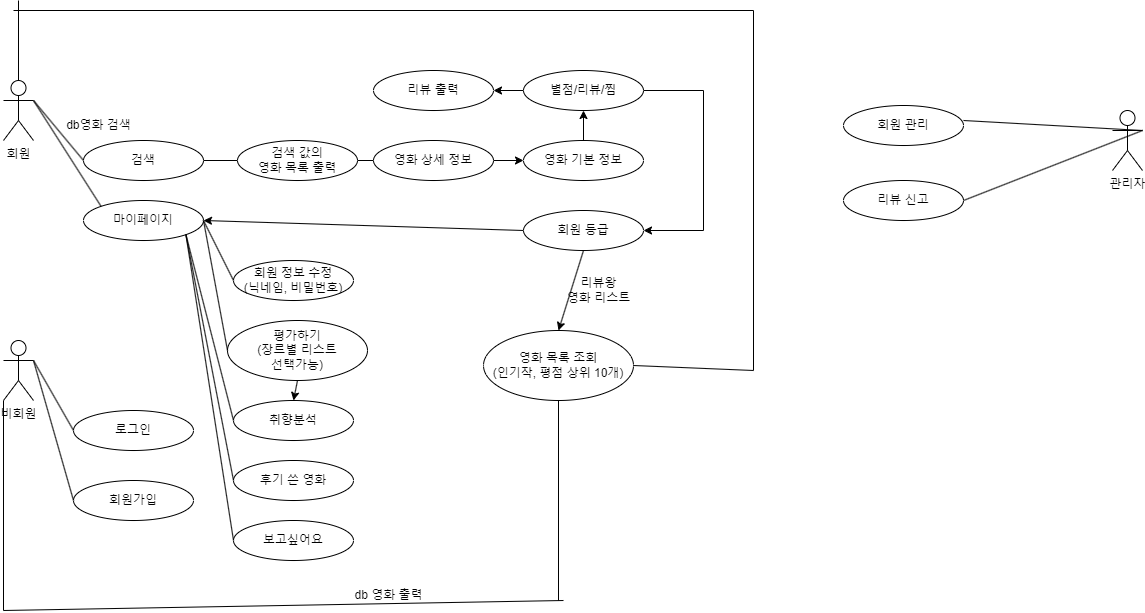

The diagram above was exported from draw.io. Its source (the exported page's mxGraphModel, read from the mxfile embedded in the PNG):
<mxGraphModel dx="1330" dy="1514" grid="1" gridSize="10" guides="1" tooltips="1" connect="1" arrows="1" fold="1" page="1" pageScale="1" pageWidth="1169" pageHeight="827" math="0" shadow="0">
  <root>
    <mxCell id="0" />
    <mxCell id="1" parent="0" />
    <mxCell id="mumemkw3OrFCR2O7iOM2-1" value="비회원&lt;br&gt;" style="shape=umlActor;verticalLabelPosition=bottom;verticalAlign=top;html=1;outlineConnect=0;" parent="1" vertex="1">
      <mxGeometry x="60" y="400" width="30" height="60" as="geometry" />
    </mxCell>
    <mxCell id="mumemkw3OrFCR2O7iOM2-2" value="로그인" style="ellipse;whiteSpace=wrap;html=1;" parent="1" vertex="1">
      <mxGeometry x="130" y="470" width="120" height="40" as="geometry" />
    </mxCell>
    <mxCell id="mumemkw3OrFCR2O7iOM2-3" value="회원가입" style="ellipse;whiteSpace=wrap;html=1;" parent="1" vertex="1">
      <mxGeometry x="130" y="540" width="120" height="40" as="geometry" />
    </mxCell>
    <mxCell id="mumemkw3OrFCR2O7iOM2-5" value="" style="endArrow=none;html=1;rounded=0;entryX=0;entryY=0.5;entryDx=0;entryDy=0;exitX=1;exitY=0.3333333333333333;exitDx=0;exitDy=0;exitPerimeter=0;" parent="1" source="mumemkw3OrFCR2O7iOM2-1" target="mumemkw3OrFCR2O7iOM2-2" edge="1">
      <mxGeometry width="50" height="50" relative="1" as="geometry">
        <mxPoint x="100" y="220" as="sourcePoint" />
        <mxPoint x="130" y="170" as="targetPoint" />
      </mxGeometry>
    </mxCell>
    <mxCell id="mumemkw3OrFCR2O7iOM2-7" value="" style="endArrow=none;html=1;rounded=0;entryX=0;entryY=0.5;entryDx=0;entryDy=0;exitX=1;exitY=0.3333333333333333;exitDx=0;exitDy=0;exitPerimeter=0;" parent="1" source="mumemkw3OrFCR2O7iOM2-1" target="mumemkw3OrFCR2O7iOM2-3" edge="1">
      <mxGeometry width="50" height="50" relative="1" as="geometry">
        <mxPoint x="250" y="420" as="sourcePoint" />
        <mxPoint x="300" y="370" as="targetPoint" />
      </mxGeometry>
    </mxCell>
    <mxCell id="mumemkw3OrFCR2O7iOM2-9" value="검색" style="ellipse;whiteSpace=wrap;html=1;" parent="1" vertex="1">
      <mxGeometry x="140" y="200" width="120" height="40" as="geometry" />
    </mxCell>
    <mxCell id="mumemkw3OrFCR2O7iOM2-12" value="회원" style="shape=umlActor;verticalLabelPosition=bottom;verticalAlign=top;html=1;outlineConnect=0;" parent="1" vertex="1">
      <mxGeometry x="60" y="140" width="30" height="60" as="geometry" />
    </mxCell>
    <mxCell id="mumemkw3OrFCR2O7iOM2-13" value="" style="endArrow=none;html=1;rounded=0;entryX=0;entryY=0.5;entryDx=0;entryDy=0;exitX=1;exitY=0.3333333333333333;exitDx=0;exitDy=0;exitPerimeter=0;" parent="1" source="mumemkw3OrFCR2O7iOM2-12" target="mumemkw3OrFCR2O7iOM2-9" edge="1">
      <mxGeometry width="50" height="50" relative="1" as="geometry">
        <mxPoint x="250" y="420" as="sourcePoint" />
        <mxPoint x="300" y="370" as="targetPoint" />
      </mxGeometry>
    </mxCell>
    <mxCell id="mumemkw3OrFCR2O7iOM2-15" value="마이페이지" style="ellipse;whiteSpace=wrap;html=1;" parent="1" vertex="1">
      <mxGeometry x="140" y="260" width="120" height="40" as="geometry" />
    </mxCell>
    <mxCell id="mumemkw3OrFCR2O7iOM2-16" value="회원 정보 수정&lt;br&gt;(닉네임, 비밀번호)" style="ellipse;whiteSpace=wrap;html=1;" parent="1" vertex="1">
      <mxGeometry x="290" y="320" width="120" height="40" as="geometry" />
    </mxCell>
    <mxCell id="mumemkw3OrFCR2O7iOM2-18" value="" style="endArrow=none;html=1;rounded=0;entryX=0;entryY=0.5;entryDx=0;entryDy=0;exitX=1;exitY=0.5;exitDx=0;exitDy=0;" parent="1" source="mumemkw3OrFCR2O7iOM2-15" target="mumemkw3OrFCR2O7iOM2-16" edge="1">
      <mxGeometry width="50" height="50" relative="1" as="geometry">
        <mxPoint x="250" y="420" as="sourcePoint" />
        <mxPoint x="300" y="370" as="targetPoint" />
      </mxGeometry>
    </mxCell>
    <mxCell id="mumemkw3OrFCR2O7iOM2-19" value="평가하기&lt;br&gt;(장르별 리스트 &lt;br&gt;선택가능)" style="ellipse;whiteSpace=wrap;html=1;" parent="1" vertex="1">
      <mxGeometry x="284" y="380" width="140" height="60" as="geometry" />
    </mxCell>
    <mxCell id="mumemkw3OrFCR2O7iOM2-21" value="" style="endArrow=none;html=1;rounded=0;entryX=0;entryY=0.5;entryDx=0;entryDy=0;exitX=1;exitY=0.5;exitDx=0;exitDy=0;" parent="1" source="mumemkw3OrFCR2O7iOM2-15" target="mumemkw3OrFCR2O7iOM2-19" edge="1">
      <mxGeometry width="50" height="50" relative="1" as="geometry">
        <mxPoint x="370" y="530" as="sourcePoint" />
        <mxPoint x="420" y="480" as="targetPoint" />
      </mxGeometry>
    </mxCell>
    <mxCell id="mumemkw3OrFCR2O7iOM2-22" value="취향분석" style="ellipse;whiteSpace=wrap;html=1;" parent="1" vertex="1">
      <mxGeometry x="290" y="460" width="120" height="40" as="geometry" />
    </mxCell>
    <mxCell id="mumemkw3OrFCR2O7iOM2-23" value="" style="endArrow=none;html=1;rounded=0;entryX=0;entryY=0.5;entryDx=0;entryDy=0;exitX=1;exitY=1;exitDx=0;exitDy=0;" parent="1" source="mumemkw3OrFCR2O7iOM2-15" target="mumemkw3OrFCR2O7iOM2-22" edge="1">
      <mxGeometry width="50" height="50" relative="1" as="geometry">
        <mxPoint x="370" y="530" as="sourcePoint" />
        <mxPoint x="420" y="480" as="targetPoint" />
        <Array as="points" />
      </mxGeometry>
    </mxCell>
    <mxCell id="mumemkw3OrFCR2O7iOM2-24" value="검색 값의&lt;br&gt;영화 목록 출력" style="ellipse;whiteSpace=wrap;html=1;" parent="1" vertex="1">
      <mxGeometry x="294" y="200" width="120" height="40" as="geometry" />
    </mxCell>
    <mxCell id="mumemkw3OrFCR2O7iOM2-26" value="" style="endArrow=none;html=1;rounded=0;exitX=1;exitY=0.5;exitDx=0;exitDy=0;entryX=0;entryY=0.5;entryDx=0;entryDy=0;" parent="1" source="mumemkw3OrFCR2O7iOM2-9" target="mumemkw3OrFCR2O7iOM2-24" edge="1">
      <mxGeometry width="50" height="50" relative="1" as="geometry">
        <mxPoint x="370" y="530" as="sourcePoint" />
        <mxPoint x="420" y="480" as="targetPoint" />
      </mxGeometry>
    </mxCell>
    <mxCell id="mumemkw3OrFCR2O7iOM2-27" value="영화 기본 정보" style="ellipse;whiteSpace=wrap;html=1;" parent="1" vertex="1">
      <mxGeometry x="580" y="200" width="120" height="40" as="geometry" />
    </mxCell>
    <mxCell id="mumemkw3OrFCR2O7iOM2-28" value="영화 상세 정보" style="ellipse;whiteSpace=wrap;html=1;" parent="1" vertex="1">
      <mxGeometry x="430" y="200" width="120" height="40" as="geometry" />
    </mxCell>
    <mxCell id="mumemkw3OrFCR2O7iOM2-29" value="" style="endArrow=none;html=1;rounded=0;entryX=0;entryY=0.5;entryDx=0;entryDy=0;exitX=1;exitY=0.5;exitDx=0;exitDy=0;" parent="1" source="mumemkw3OrFCR2O7iOM2-24" target="mumemkw3OrFCR2O7iOM2-28" edge="1">
      <mxGeometry width="50" height="50" relative="1" as="geometry">
        <mxPoint x="370" y="530" as="sourcePoint" />
        <mxPoint x="420" y="480" as="targetPoint" />
      </mxGeometry>
    </mxCell>
    <mxCell id="mumemkw3OrFCR2O7iOM2-32" value="보고싶어요" style="ellipse;whiteSpace=wrap;html=1;" parent="1" vertex="1">
      <mxGeometry x="290" y="580" width="120" height="40" as="geometry" />
    </mxCell>
    <mxCell id="mumemkw3OrFCR2O7iOM2-33" value="후기 쓴 영화" style="ellipse;whiteSpace=wrap;html=1;" parent="1" vertex="1">
      <mxGeometry x="290" y="520" width="120" height="40" as="geometry" />
    </mxCell>
    <mxCell id="mumemkw3OrFCR2O7iOM2-34" value="" style="endArrow=none;html=1;rounded=0;entryX=0;entryY=0.5;entryDx=0;entryDy=0;exitX=1;exitY=1;exitDx=0;exitDy=0;" parent="1" source="mumemkw3OrFCR2O7iOM2-15" target="mumemkw3OrFCR2O7iOM2-33" edge="1">
      <mxGeometry width="50" height="50" relative="1" as="geometry">
        <mxPoint x="370" y="530" as="sourcePoint" />
        <mxPoint x="420" y="480" as="targetPoint" />
      </mxGeometry>
    </mxCell>
    <mxCell id="mumemkw3OrFCR2O7iOM2-35" value="" style="endArrow=none;html=1;rounded=0;entryX=0;entryY=0.5;entryDx=0;entryDy=0;exitX=1;exitY=1;exitDx=0;exitDy=0;" parent="1" source="mumemkw3OrFCR2O7iOM2-15" target="mumemkw3OrFCR2O7iOM2-32" edge="1">
      <mxGeometry width="50" height="50" relative="1" as="geometry">
        <mxPoint x="370" y="530" as="sourcePoint" />
        <mxPoint x="420" y="480" as="targetPoint" />
      </mxGeometry>
    </mxCell>
    <mxCell id="mumemkw3OrFCR2O7iOM2-39" value="별점/리뷰/찜" style="ellipse;whiteSpace=wrap;html=1;" parent="1" vertex="1">
      <mxGeometry x="580" y="130" width="120" height="40" as="geometry" />
    </mxCell>
    <mxCell id="mumemkw3OrFCR2O7iOM2-40" value="" style="endArrow=classic;html=1;rounded=0;exitX=0.5;exitY=0;exitDx=0;exitDy=0;entryX=0.5;entryY=1;entryDx=0;entryDy=0;" parent="1" source="mumemkw3OrFCR2O7iOM2-27" target="mumemkw3OrFCR2O7iOM2-39" edge="1">
      <mxGeometry width="50" height="50" relative="1" as="geometry">
        <mxPoint x="370" y="530" as="sourcePoint" />
        <mxPoint x="420" y="480" as="targetPoint" />
      </mxGeometry>
    </mxCell>
    <mxCell id="mumemkw3OrFCR2O7iOM2-42" value="영화 목록 조회&lt;br&gt;(인기작, 평점 상위 10개)" style="ellipse;whiteSpace=wrap;html=1;" parent="1" vertex="1">
      <mxGeometry x="540" y="390" width="150" height="70" as="geometry" />
    </mxCell>
    <mxCell id="mumemkw3OrFCR2O7iOM2-44" value="리뷰 출력" style="ellipse;whiteSpace=wrap;html=1;" parent="1" vertex="1">
      <mxGeometry x="430" y="130" width="120" height="40" as="geometry" />
    </mxCell>
    <mxCell id="mumemkw3OrFCR2O7iOM2-48" value="" style="endArrow=classic;html=1;rounded=0;exitX=0;exitY=0.5;exitDx=0;exitDy=0;entryX=1;entryY=0.5;entryDx=0;entryDy=0;" parent="1" source="mumemkw3OrFCR2O7iOM2-39" target="mumemkw3OrFCR2O7iOM2-44" edge="1">
      <mxGeometry width="50" height="50" relative="1" as="geometry">
        <mxPoint x="370" y="500" as="sourcePoint" />
        <mxPoint x="420" y="450" as="targetPoint" />
      </mxGeometry>
    </mxCell>
    <mxCell id="mumemkw3OrFCR2O7iOM2-49" value="" style="endArrow=classic;html=1;rounded=0;entryX=0;entryY=0.5;entryDx=0;entryDy=0;exitX=1;exitY=0.5;exitDx=0;exitDy=0;" parent="1" source="mumemkw3OrFCR2O7iOM2-28" target="mumemkw3OrFCR2O7iOM2-27" edge="1">
      <mxGeometry width="50" height="50" relative="1" as="geometry">
        <mxPoint x="370" y="500" as="sourcePoint" />
        <mxPoint x="420" y="450" as="targetPoint" />
      </mxGeometry>
    </mxCell>
    <mxCell id="Ln332LM-sWAPS9uXW7ru-1" value="관리자&lt;br&gt;" style="shape=umlActor;verticalLabelPosition=bottom;verticalAlign=top;html=1;outlineConnect=0;" parent="1" vertex="1">
      <mxGeometry x="1169" y="170" width="30" height="60" as="geometry" />
    </mxCell>
    <mxCell id="Ln332LM-sWAPS9uXW7ru-4" value="회원 관리" style="ellipse;whiteSpace=wrap;html=1;" parent="1" vertex="1">
      <mxGeometry x="900" y="165" width="120" height="40" as="geometry" />
    </mxCell>
    <mxCell id="Ln332LM-sWAPS9uXW7ru-5" value="리뷰 신고" style="ellipse;whiteSpace=wrap;html=1;" parent="1" vertex="1">
      <mxGeometry x="900" y="240" width="120" height="40" as="geometry" />
    </mxCell>
    <mxCell id="Ln332LM-sWAPS9uXW7ru-8" value="회원 등급" style="ellipse;whiteSpace=wrap;html=1;" parent="1" vertex="1">
      <mxGeometry x="580" y="270" width="120" height="40" as="geometry" />
    </mxCell>
    <mxCell id="Ln332LM-sWAPS9uXW7ru-14" value="" style="endArrow=classic;html=1;rounded=0;entryX=0.5;entryY=0;entryDx=0;entryDy=0;exitX=0.5;exitY=1;exitDx=0;exitDy=0;" parent="1" source="mumemkw3OrFCR2O7iOM2-19" target="mumemkw3OrFCR2O7iOM2-22" edge="1">
      <mxGeometry width="50" height="50" relative="1" as="geometry">
        <mxPoint x="330" y="410" as="sourcePoint" />
        <mxPoint x="380" y="360" as="targetPoint" />
      </mxGeometry>
    </mxCell>
    <mxCell id="Ln332LM-sWAPS9uXW7ru-17" value="" style="endArrow=none;html=1;rounded=0;entryX=1;entryY=0.5;entryDx=0;entryDy=0;" parent="1" target="mumemkw3OrFCR2O7iOM2-39" edge="1">
      <mxGeometry width="50" height="50" relative="1" as="geometry">
        <mxPoint x="760" y="150" as="sourcePoint" />
        <mxPoint x="380" y="360" as="targetPoint" />
      </mxGeometry>
    </mxCell>
    <mxCell id="Ln332LM-sWAPS9uXW7ru-18" value="" style="endArrow=none;html=1;rounded=0;" parent="1" edge="1">
      <mxGeometry width="50" height="50" relative="1" as="geometry">
        <mxPoint x="760" y="290" as="sourcePoint" />
        <mxPoint x="760" y="150" as="targetPoint" />
      </mxGeometry>
    </mxCell>
    <mxCell id="Ln332LM-sWAPS9uXW7ru-19" value="" style="endArrow=classic;html=1;rounded=0;entryX=1;entryY=0.5;entryDx=0;entryDy=0;" parent="1" target="Ln332LM-sWAPS9uXW7ru-8" edge="1">
      <mxGeometry width="50" height="50" relative="1" as="geometry">
        <mxPoint x="760" y="290" as="sourcePoint" />
        <mxPoint x="380" y="360" as="targetPoint" />
      </mxGeometry>
    </mxCell>
    <mxCell id="Ln332LM-sWAPS9uXW7ru-27" value="" style="endArrow=none;html=1;rounded=0;entryX=0;entryY=0;entryDx=0;entryDy=0;exitX=1;exitY=0.3333333333333333;exitDx=0;exitDy=0;exitPerimeter=0;" parent="1" source="mumemkw3OrFCR2O7iOM2-12" target="mumemkw3OrFCR2O7iOM2-15" edge="1">
      <mxGeometry width="50" height="50" relative="1" as="geometry">
        <mxPoint x="240" y="350" as="sourcePoint" />
        <mxPoint x="290" y="300" as="targetPoint" />
      </mxGeometry>
    </mxCell>
    <mxCell id="Ln332LM-sWAPS9uXW7ru-28" value="" style="endArrow=classic;html=1;rounded=0;entryX=0.5;entryY=0;entryDx=0;entryDy=0;exitX=0.5;exitY=1;exitDx=0;exitDy=0;" parent="1" source="Ln332LM-sWAPS9uXW7ru-8" target="mumemkw3OrFCR2O7iOM2-42" edge="1">
      <mxGeometry width="50" height="50" relative="1" as="geometry">
        <mxPoint x="240" y="350" as="sourcePoint" />
        <mxPoint x="290" y="300" as="targetPoint" />
      </mxGeometry>
    </mxCell>
    <mxCell id="Ln332LM-sWAPS9uXW7ru-29" value="" style="endArrow=none;html=1;rounded=0;entryX=0;entryY=1;entryDx=0;entryDy=0;entryPerimeter=0;" parent="1" target="mumemkw3OrFCR2O7iOM2-1" edge="1">
      <mxGeometry width="50" height="50" relative="1" as="geometry">
        <mxPoint x="60" y="670" as="sourcePoint" />
        <mxPoint x="290" y="300" as="targetPoint" />
      </mxGeometry>
    </mxCell>
    <mxCell id="Ln332LM-sWAPS9uXW7ru-30" value="" style="endArrow=none;html=1;rounded=0;" parent="1" edge="1">
      <mxGeometry width="50" height="50" relative="1" as="geometry">
        <mxPoint x="620" y="660" as="sourcePoint" />
        <mxPoint x="60" y="670" as="targetPoint" />
      </mxGeometry>
    </mxCell>
    <mxCell id="Ln332LM-sWAPS9uXW7ru-31" value="" style="endArrow=none;html=1;rounded=0;entryX=0.5;entryY=1;entryDx=0;entryDy=0;" parent="1" target="mumemkw3OrFCR2O7iOM2-42" edge="1">
      <mxGeometry width="50" height="50" relative="1" as="geometry">
        <mxPoint x="615" y="660" as="sourcePoint" />
        <mxPoint x="290" y="300" as="targetPoint" />
      </mxGeometry>
    </mxCell>
    <mxCell id="Ln332LM-sWAPS9uXW7ru-32" value="" style="endArrow=none;html=1;rounded=0;entryX=0.5;entryY=0;entryDx=0;entryDy=0;entryPerimeter=0;" parent="1" target="mumemkw3OrFCR2O7iOM2-12" edge="1">
      <mxGeometry width="50" height="50" relative="1" as="geometry">
        <mxPoint x="75" y="60" as="sourcePoint" />
        <mxPoint x="290" y="300" as="targetPoint" />
      </mxGeometry>
    </mxCell>
    <mxCell id="Ln332LM-sWAPS9uXW7ru-33" value="" style="endArrow=none;html=1;rounded=0;" parent="1" edge="1">
      <mxGeometry width="50" height="50" relative="1" as="geometry">
        <mxPoint x="810" y="70" as="sourcePoint" />
        <mxPoint x="70" y="70" as="targetPoint" />
      </mxGeometry>
    </mxCell>
    <mxCell id="Ln332LM-sWAPS9uXW7ru-34" value="" style="endArrow=none;html=1;rounded=0;" parent="1" edge="1">
      <mxGeometry width="50" height="50" relative="1" as="geometry">
        <mxPoint x="810" y="430" as="sourcePoint" />
        <mxPoint x="810" y="70" as="targetPoint" />
      </mxGeometry>
    </mxCell>
    <mxCell id="Ln332LM-sWAPS9uXW7ru-35" value="" style="endArrow=none;html=1;rounded=0;exitX=1;exitY=0.5;exitDx=0;exitDy=0;" parent="1" source="mumemkw3OrFCR2O7iOM2-42" edge="1">
      <mxGeometry width="50" height="50" relative="1" as="geometry">
        <mxPoint x="240" y="350" as="sourcePoint" />
        <mxPoint x="810" y="430" as="targetPoint" />
      </mxGeometry>
    </mxCell>
    <mxCell id="Ln332LM-sWAPS9uXW7ru-36" value="" style="endArrow=none;html=1;rounded=0;entryX=1;entryY=0.3333333333333333;entryDx=0;entryDy=0;entryPerimeter=0;" parent="1" target="Ln332LM-sWAPS9uXW7ru-1" edge="1">
      <mxGeometry width="50" height="50" relative="1" as="geometry">
        <mxPoint x="1020" y="180" as="sourcePoint" />
        <mxPoint x="290" y="470" as="targetPoint" />
      </mxGeometry>
    </mxCell>
    <mxCell id="Ln332LM-sWAPS9uXW7ru-37" value="" style="endArrow=none;html=1;rounded=0;entryX=1;entryY=0.5;entryDx=0;entryDy=0;exitX=1;exitY=0.3333333333333333;exitDx=0;exitDy=0;exitPerimeter=0;" parent="1" source="Ln332LM-sWAPS9uXW7ru-1" target="Ln332LM-sWAPS9uXW7ru-5" edge="1">
      <mxGeometry width="50" height="50" relative="1" as="geometry">
        <mxPoint x="240" y="520" as="sourcePoint" />
        <mxPoint x="290" y="470" as="targetPoint" />
      </mxGeometry>
    </mxCell>
    <mxCell id="Ln332LM-sWAPS9uXW7ru-38" value="" style="endArrow=classic;html=1;rounded=0;exitX=0;exitY=0.5;exitDx=0;exitDy=0;entryX=1;entryY=0.5;entryDx=0;entryDy=0;" parent="1" source="Ln332LM-sWAPS9uXW7ru-8" target="mumemkw3OrFCR2O7iOM2-15" edge="1">
      <mxGeometry width="50" height="50" relative="1" as="geometry">
        <mxPoint x="580" y="290" as="sourcePoint" />
        <mxPoint x="260" y="280" as="targetPoint" />
      </mxGeometry>
    </mxCell>
    <mxCell id="Ln332LM-sWAPS9uXW7ru-23" value="리뷰왕&lt;br&gt;영화 리스트" style="text;html=1;align=center;verticalAlign=middle;resizable=0;points=[];autosize=1;strokeColor=none;fillColor=none;" parent="1" vertex="1">
      <mxGeometry x="610" y="330" width="90" height="40" as="geometry" />
    </mxCell>
    <mxCell id="Ln332LM-sWAPS9uXW7ru-40" value="db 영화 출력" style="text;html=1;align=center;verticalAlign=middle;resizable=0;points=[];autosize=1;strokeColor=none;fillColor=none;" parent="1" vertex="1">
      <mxGeometry x="400" y="640" width="90" height="30" as="geometry" />
    </mxCell>
    <mxCell id="Ln332LM-sWAPS9uXW7ru-42" value="db영화 검색" style="text;html=1;align=center;verticalAlign=middle;resizable=0;points=[];autosize=1;strokeColor=none;fillColor=none;" parent="1" vertex="1">
      <mxGeometry x="110" y="170" width="90" height="30" as="geometry" />
    </mxCell>
  </root>
</mxGraphModel>